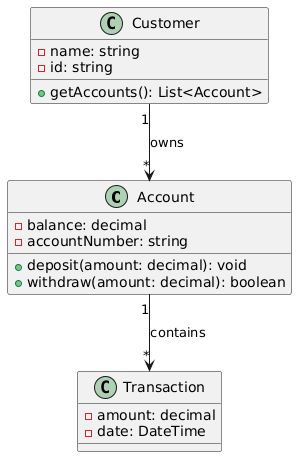

The diagram above was rendered by PlantUML. Its source (embedded in the PNG):
@startuml
class Account {
  - balance: decimal
  - accountNumber: string
  + deposit(amount: decimal): void
  + withdraw(amount: decimal): boolean
}
class Customer {
  - name: string
  - id: string
  + getAccounts(): List<Account>
}
class Transaction {
  - amount: decimal
  - date: DateTime
}
Customer "1" --> "*" Account : owns
Account "1" --> "*" Transaction : contains
@enduml